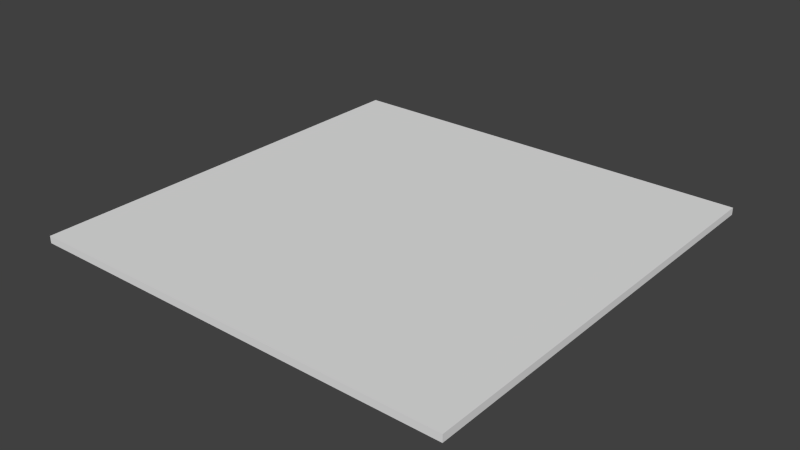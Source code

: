 # Source: 2x2_cube_2.blend  (saved by Blender 2.62.0; exported with 4.5.12 LTS)
import bpy
from mathutils import Matrix  # noqa: F401  (used for matrix-valued properties, if any)

bpy.ops.wm.read_factory_settings(use_empty=True)
scene = bpy.context.scene
scene.name = 'Scene'

# ---- collections
col_collection_1 = bpy.data.collections.new('Collection 1'); scene.collection.children.link(col_collection_1)

# ---- materials (node trees are filled in below, after node groups)
mat_material = bpy.data.materials.new('Material')
mat_material.alpha_threshold = 0.0
mat_material.use_transparent_shadow = False
mat_material.roughness = 0.5
mat_material.line_color = (0.0, 0.0, 0.0, 1.0)

# ---- material node trees

# ---- world
world_world = bpy.data.worlds.new('World'); scene.world = world_world
world_world.color = (0.05088, 0.05088, 0.05088)
world_world.use_sun_shadow = False
world_world.sun_shadow_jitter_overblur = 0.0
world_world.cycles.sampling_method = 'MANUAL'
world_world.cycles.sample_map_resolution = 256

# ---- meshes
me_cube = bpy.data.meshes.new('Cube')
me_cube.from_pydata([(1.0, 1.0, 0.0), (1.0, -1.0, 0.0), (-1.0, -1.0, 0.0), (-1.0, 1.0, 0.0), (1.0, 1.0, 0.1984), (1.0, -1.0, 0.1984), (-1.0, -1.0, 0.1984), (-1.0, 1.0, 0.1984)], [], [(0, 1, 2, 3), (4, 7, 6, 5), (0, 4, 5, 1), (1, 5, 6, 2), (2, 6, 7, 3), (4, 0, 3, 7)])
_uv = me_cube.uv_layers.new(name='UVTex')
_uv.uv.foreach_set('vector', [-2.5, -2.5, 3.5, -2.5, 3.5, 3.5, -2.5, 3.5, -2.5, -2.5, 3.5, -2.5, 3.5, 3.5, -2.5, 3.5, 0.9889, 3.5, 0.8935, 3.5, 0.8935, -2.5, 0.9889, -2.5, 0.8911, -2.5, 0.9865, -2.5, 0.9865, 3.5, 0.8911, 3.5, 0.9889, 3.5, 0.8935, 3.5, 0.8935, -2.5, 0.9889, -2.5, 0.9889, 3.5, 0.8935, 3.5, 0.8935, -2.5, 0.9889, -2.5])
me_cube.materials.append(mat_material)
me_cube.use_remesh_preserve_volume = False
me_cube.use_remesh_preserve_attributes = False
me_cube.use_mirror_vertex_groups = False
me_cube.update()

# ---- objects
ob_cube = bpy.data.objects.new('Cube', me_cube)

# ---- transforms, parenting, visibility, modifiers, constraints
ob_cube.location = (0.0, 0.0, 0.0)
ob_cube.scale = (12.0, 12.0, 2.0)
ob_cube.lock_rotations_4d = False
ob_cube.empty_display_type = 'ARROWS'
ob_cube.lineart.crease_threshold = 0.0

# ---- collection membership
col_collection_1.objects.link(ob_cube)

# ---- scene / render settings (as saved in the file)
scene.frame_start = 1; scene.frame_end = 250; scene.frame_set(0)
scene.render.engine = 'BLENDER_EEVEE_NEXT'
scene.render.image_settings.color_mode = 'RGB'
scene.render.image_settings.compression = 90
scene.render.resolution_percentage = 50
scene.render.dither_intensity = 0.0
scene.render.bake_margin = 2
scene.render.bake_bias = 0.0
scene.cycles.use_denoising = False
scene.cycles.samples = 10
scene.cycles.sampling_pattern = 'TABULATED_SOBOL'
scene.cycles.light_sampling_threshold = 0.0
scene.cycles.use_adaptive_sampling = False
scene.cycles.use_light_tree = False
scene.cycles.blur_glossy = 0.0
scene.cycles.volume_bounces = 1
scene.cycles.pixel_filter_type = 'GAUSSIAN'
scene.cycles.sample_clamp_indirect = 0.0
scene.view_settings.view_transform = 'Standard'
bpy.context.view_layer.update()

# ---- added for rendering (the .blend has no active camera and no usable light): camera, sun
cam_auto = bpy.data.cameras.new('AutoCamera')
cam_auto.lens = 50.0
cam_auto.sensor_width = 36.0
cam_auto.clip_end = 1000.0
ob_auto_camera = bpy.data.objects.new('AutoCamera', cam_auto)
scene.collection.objects.link(ob_auto_camera)
ob_auto_camera.location = (31.4053, -37.6864, 25.3226)
ob_auto_camera.rotation_euler = (1.09748, -7.21219e-08, 0.694738)
scene.camera = ob_auto_camera
light_auto_sun = bpy.data.lights.new('AutoSun', 'SUN')
light_auto_sun.energy = 3.0
light_auto_sun.angle = 0.0523599
ob_auto_sun = bpy.data.objects.new('AutoSun', light_auto_sun)
scene.collection.objects.link(ob_auto_sun)
ob_auto_sun.rotation_euler = (0.872665, 0.174533, 0.523599)
bpy.context.view_layer.update()
